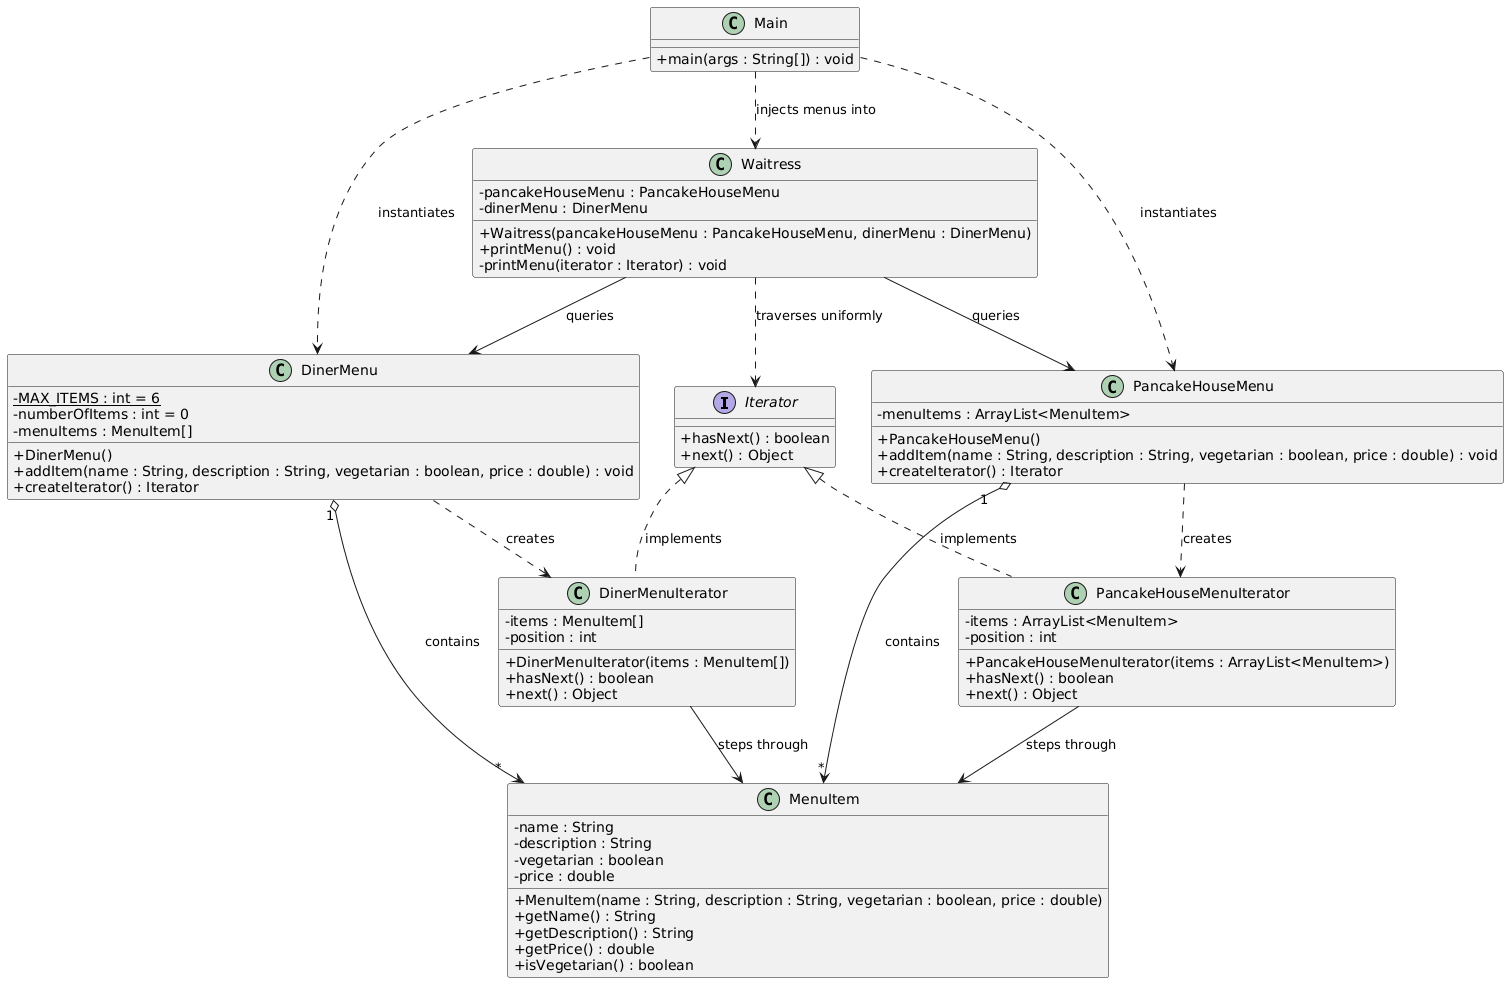

The diagram above was rendered by PlantUML. Its source (embedded in the PNG):
@startuml
skinparam classAttributeIconSize 0

' --- ITERATOR HIERARCHY ---
interface Iterator {
    + hasNext() : boolean
    + next() : Object
}

class PancakeHouseMenuIterator {
    - items : ArrayList<MenuItem>
    - position : int
    + PancakeHouseMenuIterator(items : ArrayList<MenuItem>)
    + hasNext() : boolean
    + next() : Object
}

class DinerMenuIterator {
    - items : MenuItem[]
    - position : int
    + DinerMenuIterator(items : MenuItem[])
    + hasNext() : boolean
    + next() : Object
}

' --- AGGREGATE HIERARCHY ---
class PancakeHouseMenu {
    - menuItems : ArrayList<MenuItem>
    + PancakeHouseMenu()
    + addItem(name : String, description : String, vegetarian : boolean, price : double) : void
    + createIterator() : Iterator
}

class DinerMenu {
    - {static} MAX_ITEMS : int = 6
    - numberOfItems : int = 0
    - menuItems : MenuItem[]
    + DinerMenu()
    + addItem(name : String, description : String, vegetarian : boolean, price : double) : void
    + createIterator() : Iterator
}

' --- DATA & CLIENT CLASSES ---
class MenuItem {
    - name : String
    - description : String
    - vegetarian : boolean
    - price : double
    + MenuItem(name : String, description : String, vegetarian : boolean, price : double)
    + getName() : String
    + getDescription() : String
    + getPrice() : double
    + isVegetarian() : boolean
}

class Waitress {
    - pancakeHouseMenu : PancakeHouseMenu
    - dinerMenu : DinerMenu
    + Waitress(pancakeHouseMenu : PancakeHouseMenu, dinerMenu : DinerMenu)
    + printMenu() : void
    - printMenu(iterator : Iterator) : void
}

class Main {
    + main(args : String[]) : void
}

' --- RELATIONSHIPS ---

' Realization Links
Iterator <|.. PancakeHouseMenuIterator : implements
Iterator <|.. DinerMenuIterator : implements

' Aggregation Associations
PancakeHouseMenu "1" o--> "*" MenuItem : contains
DinerMenu "1" o--> "*" MenuItem : contains

' Factory Method Creation Links
PancakeHouseMenu ..> PancakeHouseMenuIterator : creates
DinerMenu ..> DinerMenuIterator : creates

' Context Tracking
PancakeHouseMenuIterator --> MenuItem : steps through
DinerMenuIterator --> MenuItem : steps through

' Client Usage Links
Waitress --> PancakeHouseMenu : queries
Waitress --> DinerMenu : queries
Waitress ..> Iterator : traverses uniformly

Main ..> PancakeHouseMenu : instantiates
Main ..> DinerMenu : instantiates
Main ..> Waitress : injects menus into
@enduml